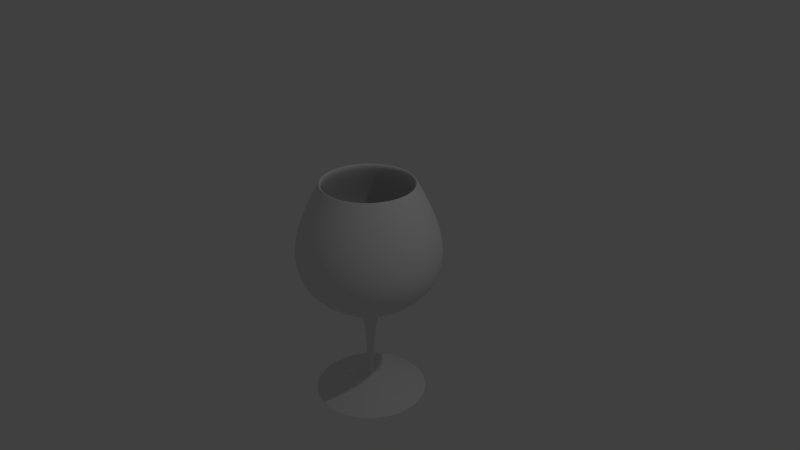 # Source: Wine-Glass-1.blend  (saved by Blender 2.79.0; exported with 4.5.12 LTS)
import bpy
from mathutils import Matrix  # noqa: F401  (used for matrix-valued properties, if any)

bpy.ops.wm.read_factory_settings(use_empty=True)
scene = bpy.context.scene
scene.name = 'Scene'

# ---- collections
col_collection_1 = bpy.data.collections.new('Collection 1'); scene.collection.children.link(col_collection_1)

# ---- materials (node trees are filled in below, after node groups)
mat_material = bpy.data.materials.new('Material')
mat_material.alpha_threshold = 0.0
mat_material.use_transparent_shadow = False
mat_material.roughness = 0.5
mat_material.line_color = (0.0, 0.0, 0.0, 1.0)

# ---- material node trees

# ---- world
world_world = bpy.data.worlds.new('World'); scene.world = world_world
world_world.color = (0.05088, 0.05088, 0.05088)
world_world.use_sun_shadow = False
world_world.sun_shadow_jitter_overblur = 0.0
world_world.cycles.sampling_method = 'MANUAL'

# ---- cameras
cam_camera = bpy.data.cameras.new('Camera')
cam_camera.clip_end = 100.0
cam_camera.lens = 35.0
cam_camera.sensor_width = 32.0
cam_camera.sensor_height = 18.0
cam_camera.ortho_scale = 7.314
cam_camera.dof.focus_distance = 0.0
cam_camera.dof.aperture_fstop = 128.0

# ---- lights
light_lamp = bpy.data.lights.new('Lamp', 'POINT')
light_lamp.transmission_factor = 0.0
light_lamp.cutoff_distance = 30.0
light_lamp.energy = 100.0
light_lamp.shadow_buffer_clip_start = 1.001
light_lamp.shadow_soft_size = 0.1
light_lamp.shadow_maximum_resolution = 0.006
light_lamp.use_absolute_resolution = True

# ---- meshes
me_cube = bpy.data.meshes.new('Cube')
me_cube.from_pydata([(1.101e-07, 0.07277, -0.8812), (3.343e-08, 0.6164, 1.0), (0.0142, 0.07137, -0.8812), (0.1203, 0.6045, 1.0), (0.02785, 0.06723, -0.8812), (0.2359, 0.5695, 1.0), (0.04043, 0.06051, -0.8812), (0.3424, 0.5125, 1.0), (0.05146, 0.05146, -0.8812), (0.4359, 0.4359, 1.0), (0.06051, 0.04043, -0.8812), (0.5125, 0.3424, 1.0), (0.06723, 0.02785, -0.8812), (0.5695, 0.2359, 1.0), (0.07137, 0.0142, -0.8812), (0.6045, 0.1203, 1.0), (0.07277, 2.697e-07, -0.8812), (0.6164, 1.609e-07, 1.0), (0.07137, -0.0142, -0.8812), (0.6045, -0.1203, 1.0), (0.06723, -0.02785, -0.8812), (0.5695, -0.2359, 1.0), (0.06051, -0.04043, -0.8812), (0.5125, -0.3424, 1.0), (0.05146, -0.05146, -0.8812), (0.4359, -0.4359, 1.0), (0.04043, -0.06051, -0.8812), (0.3424, -0.5125, 1.0), (0.02785, -0.06723, -0.8812), (0.2359, -0.5695, 1.0), (0.0142, -0.07137, -0.8812), (0.1203, -0.6045, 1.0), (8.639e-08, -0.07277, -0.8812), (-1.674e-07, -0.6164, 1.0), (-0.0142, -0.07137, -0.8812), (-0.1203, -0.6045, 1.0), (-0.02785, -0.06723, -0.8812), (-0.2359, -0.5695, 1.0), (-0.04043, -0.06051, -0.8812), (-0.3424, -0.5125, 1.0), (-0.05146, -0.05146, -0.8812), (-0.4359, -0.4359, 1.0), (-0.06051, -0.04043, -0.8812), (-0.5125, -0.3424, 1.0), (-0.06723, -0.02785, -0.8812), (-0.5695, -0.2359, 1.0), (-0.07137, -0.0142, -0.8812), (-0.6045, -0.1203, 1.0), (-0.07277, 3.345e-07, -0.8812), (-0.6164, 7.095e-07, 1.0), (-0.07137, 0.0142, -0.8812), (-0.6045, 0.1203, 1.0), (-0.06723, 0.02785, -0.8812), (-0.5695, 0.2359, 1.0), (-0.06051, 0.04043, -0.8812), (-0.5125, 0.3424, 1.0), (-0.05146, 0.05146, -0.8812), (-0.4359, 0.4359, 1.0), (-0.04043, 0.06051, -0.8812), (-0.3424, 0.5125, 1.0), (-0.02785, 0.06723, -0.8812), (-0.2359, 0.5695, 1.0), (-0.0142, 0.07137, -0.8812), (-0.1203, 0.6045, 1.0), (2.043e-08, 0.8279, -0.5), (0.0, 1.0, 0.0), (1.426e-08, 0.8799, 0.5), (0.1717, 0.863, 0.5), (0.1951, 0.9808, 0.0), (0.1615, 0.812, -0.5), (0.3367, 0.8129, 0.5), (0.3827, 0.9239, 0.0), (0.3168, 0.7649, -0.5), (0.4888, 0.7316, 0.5), (0.5556, 0.8315, 0.0), (0.46, 0.6884, -0.5), (0.6222, 0.6222, 0.5), (0.7071, 0.7071, 0.0), (0.5854, 0.5854, -0.5), (0.7316, 0.4888, 0.5), (0.8315, 0.5556, 0.0), (0.6884, 0.46, -0.5), (0.8129, 0.3367, 0.5), (0.9239, 0.3827, 0.0), (0.7649, 0.3168, -0.5), (0.863, 0.1717, 0.5), (0.9808, 0.1951, 0.0), (0.812, 0.1615, -0.5), (0.8799, 1.007e-07, 0.5), (1.0, 7.55e-08, 0.0), (0.8279, 1.115e-07, -0.5), (0.863, -0.1717, 0.5), (0.9808, -0.1951, 0.0), (0.812, -0.1615, -0.5), (0.8129, -0.3367, 0.5), (0.9239, -0.3827, 0.0), (0.7649, -0.3168, -0.5), (0.7316, -0.4888, 0.5), (0.8315, -0.5556, 0.0), (0.6884, -0.46, -0.5), (0.6222, -0.6222, 0.5), (0.7071, -0.7071, 0.0), (0.5854, -0.5854, -0.5), (0.4888, -0.7316, 0.5), (0.5556, -0.8315, 0.0), (0.46, -0.6884, -0.5), (0.3367, -0.8129, 0.5), (0.3827, -0.9239, 0.0), (0.3168, -0.7649, -0.5), (0.1717, -0.863, 0.5), (0.1951, -0.9808, 0.0), (0.1615, -0.812, -0.5), (-2.724e-07, -0.8799, 0.5), (-3.258e-07, -1.0, 0.0), (-2.493e-07, -0.8279, -0.5), (-0.1717, -0.863, 0.5), (-0.1951, -0.9808, 0.0), (-0.1615, -0.812, -0.5), (-0.3367, -0.8129, 0.5), (-0.3827, -0.9239, 0.0), (-0.3168, -0.7649, -0.5), (-0.4888, -0.7316, 0.5), (-0.5556, -0.8315, 0.0), (-0.46, -0.6884, -0.5), (-0.6222, -0.6222, 0.5), (-0.7071, -0.7071, 0.0), (-0.5854, -0.5854, -0.5), (-0.7316, -0.4888, 0.5), (-0.8315, -0.5556, 0.0), (-0.6884, -0.46, -0.5), (-0.8129, -0.3367, 0.5), (-0.9239, -0.3827, 0.0), (-0.7649, -0.3168, -0.5), (-0.863, -0.1717, 0.5), (-0.9808, -0.1951, 0.0), (-0.812, -0.1615, -0.5), (-0.8799, 8.838e-07, 0.5), (-1.0, 9.656e-07, 0.0), (-0.8279, 8.485e-07, -0.5), (-0.863, 0.1717, 0.5), (-0.9808, 0.1951, 0.0), (-0.812, 0.1615, -0.5), (-0.8129, 0.3367, 0.5), (-0.9239, 0.3827, 0.0), (-0.7649, 0.3168, -0.5), (-0.7316, 0.4888, 0.5), (-0.8315, 0.5556, 0.0), (-0.6884, 0.46, -0.5), (-0.6222, 0.6222, 0.5), (-0.7071, 0.7071, 0.0), (-0.5854, 0.5854, -0.5), (-0.4888, 0.7316, 0.5), (-0.5556, 0.8315, 0.0), (-0.46, 0.6884, -0.5), (-0.3367, 0.8129, 0.5), (-0.3827, 0.9239, 0.0), (-0.3168, 0.7649, -0.5), (-0.1717, 0.863, 0.5), (-0.1951, 0.9808, 0.0), (-0.1615, 0.812, -0.5), (-0.6792, -0.4538, 0.4659), (3.343e-08, 0.6164, 1.0), (-0.5435, -0.5435, -0.4625), (0.1203, 0.6045, 1.0), (-0.6565, -0.6565, 0.0017), (0.2359, 0.5695, 1.0), (-0.5776, -0.5776, 0.4659), (0.3424, 0.5125, 1.0), (-0.4271, -0.6391, -0.4625), (0.4359, 0.4359, 1.0), (-0.5158, -0.772, 0.0017), (0.5125, 0.3424, 1.0), (-0.4538, -0.6792, 0.4659), (0.5695, 0.2359, 1.0), (-0.2942, -0.7102, -0.4625), (0.6045, 0.1203, 1.0), (-0.3553, -0.8578, 0.0017), (0.6164, 1.609e-07, 1.0), (-0.3126, -0.7547, 0.4659), (0.6045, -0.1203, 1.0), (-0.15, -0.7539, -0.4625), (0.5695, -0.2359, 1.0), (-0.1811, -0.9106, 0.0017), (0.5125, -0.3424, 1.0), (-0.1594, -0.8012, 0.4659), (0.4359, -0.4359, 1.0), (-2.228e-07, -0.7687, -0.4625), (0.3424, -0.5125, 1.0), (-2.939e-07, -0.9284, 0.0017), (0.2359, -0.5695, 1.0), (-2.443e-07, -0.8169, 0.4659), (0.1203, -0.6045, 1.0), (0.15, -0.7539, -0.4625), (-1.674e-07, -0.6164, 1.0), (0.1811, -0.9106, 0.0017), (-0.1203, -0.6045, 1.0), (0.1594, -0.8012, 0.4659), (-0.2359, -0.5695, 1.0), (0.2942, -0.7102, -0.4625), (-0.3424, -0.5125, 1.0), (0.3553, -0.8578, 0.0017), (-0.4359, -0.4359, 1.0), (0.3126, -0.7547, 0.4659), (-0.5125, -0.3424, 1.0), (0.4271, -0.6391, -0.4625), (-0.5695, -0.2359, 1.0), (0.5158, -0.772, 0.0017), (-0.6045, -0.1203, 1.0), (0.4538, -0.6792, 0.4659), (-0.6164, 7.095e-07, 1.0), (0.5435, -0.5435, -0.4625), (-0.6045, 0.1203, 1.0), (0.6565, -0.6565, 0.0017), (-0.5695, 0.2359, 1.0), (0.5776, -0.5776, 0.4659), (-0.5125, 0.3424, 1.0), (0.6391, -0.4271, -0.4625), (-0.4359, 0.4359, 1.0), (0.772, -0.5158, 0.0017), (-0.3424, 0.5125, 1.0), (0.6792, -0.4538, 0.4659), (-0.2359, 0.5695, 1.0), (0.7102, -0.2942, -0.4625), (-0.1203, 0.6045, 1.0), (0.8578, -0.3553, 0.0017), (0.7547, -0.3126, 0.4659), (0.7539, -0.15, -0.4625), (0.9106, -0.1811, 0.0017), (0.8012, -0.1594, 0.4659), (0.7687, 1.258e-07, -0.4625), (0.9284, 9.238e-08, 0.0017), (0.8169, 1.157e-07, 0.4659), (0.7539, 0.15, -0.4625), (0.9106, 0.1811, 0.0017), (0.8012, 0.1594, 0.4659), (0.7102, 0.2942, -0.4625), (0.8578, 0.3553, 0.0017), (0.7547, 0.3126, 0.4659), (0.6391, 0.4271, -0.4625), (0.772, 0.5158, 0.0017), (0.6792, 0.4538, 0.4659), (0.5435, 0.5435, -0.4625), (0.6565, 0.6565, 0.0017), (0.5776, 0.5776, 0.4659), (0.4271, 0.6391, -0.4625), (0.5158, 0.772, 0.0017), (0.4538, 0.6792, 0.4659), (0.2942, 0.7102, -0.4625), (0.3553, 0.8578, 0.0017), (0.3126, 0.7547, 0.4659), (0.15, 0.7539, -0.4625), (0.1811, 0.9106, 0.0017), (0.1594, 0.8012, 0.4659), (2.191e-08, 0.8169, 0.4659), (8.665e-09, 0.9284, 0.0017), (2.763e-08, 0.7687, -0.4625), (-0.1116, 0.5613, 0.9301), (-0.01318, 0.06626, -0.8165), (-0.219, 0.5287, 0.9301), (-0.02585, 0.06242, -0.8165), (-0.3179, 0.4758, 0.9301), (-0.03754, 0.05618, -0.8165), (-0.4047, 0.4047, 0.9301), (-0.04777, 0.04777, -0.8165), (-0.4758, 0.3179, 0.9301), (-0.05618, 0.03754, -0.8165), (-0.5287, 0.219, 0.9301), (-0.06242, 0.02586, -0.8165), (-0.5613, 0.1116, 0.9301), (-0.06626, 0.01318, -0.8165), (-0.5723, 6.81e-07, 0.9301), (-0.06756, 3.329e-07, -0.8165), (-0.5613, -0.1116, 0.9301), (-0.06626, -0.01318, -0.8165), (-0.5287, -0.219, 0.9301), (-0.06242, -0.02585, -0.8165), (-0.4758, -0.3179, 0.9301), (-0.05618, -0.03754, -0.8165), (-0.4047, -0.4047, 0.9301), (-0.04777, -0.04777, -0.8165), (-0.3179, -0.4758, 0.9301), (-0.03754, -0.05618, -0.8165), (-0.219, -0.5287, 0.9301), (-0.02586, -0.06242, -0.8165), (-0.1116, -0.5613, 0.9301), (-0.01318, -0.06626, -0.8165), (-1.468e-07, -0.5723, 0.9301), (8.887e-08, -0.06756, -0.8165), (0.1116, -0.5613, 0.9301), (0.01318, -0.06626, -0.8165), (0.219, -0.5287, 0.9301), (0.02586, -0.06242, -0.8165), (0.3179, -0.4758, 0.9301), (0.03754, -0.05618, -0.8165), (0.4047, -0.4047, 0.9301), (0.04777, -0.04777, -0.8165), (0.4758, -0.3179, 0.9301), (0.05618, -0.03754, -0.8165), (0.5287, -0.219, 0.9301), (0.06242, -0.02585, -0.8165), (0.5613, -0.1116, 0.9301), (0.06626, -0.01318, -0.8165), (0.5723, 1.716e-07, 0.9301), (0.06756, 2.727e-07, -0.8165), (0.5613, 0.1116, 0.9301), (0.06626, 0.01318, -0.8165), (0.5287, 0.219, 0.9301), (0.06242, 0.02586, -0.8165), (0.4758, 0.3179, 0.9301), (0.05618, 0.03754, -0.8165), (0.4047, 0.4047, 0.9301), (0.04777, 0.04777, -0.8165), (0.3179, 0.4758, 0.9301), (0.03754, 0.05618, -0.8165), (0.219, 0.5287, 0.9301), (0.02586, 0.06242, -0.8165), (0.1116, 0.5613, 0.9301), (0.01318, 0.06626, -0.8165), (3.97e-08, 0.5723, 0.9301), (1.109e-07, 0.06756, -0.8165), (0.006333, 0.03184, -1.88), (3.586e-08, 0.5978, 1.0), (0.01242, 0.02999, -1.88), (0.1166, 0.5863, 1.0), (0.01804, 0.02699, -1.88), (0.2288, 0.5523, 1.0), (0.02296, 0.02296, -1.88), (0.3321, 0.497, 1.0), (0.02699, 0.01804, -1.88), (0.4227, 0.4227, 1.0), (0.02999, 0.01242, -1.88), (0.497, 0.3321, 1.0), (0.03184, 0.006334, -1.88), (0.5523, 0.2288, 1.0), (0.03246, 2.775e-07, -1.88), (0.5863, 0.1166, 1.0), (0.03184, -0.006333, -1.88), (0.5978, 1.659e-07, 1.0), (0.02999, -0.01242, -1.88), (0.5863, -0.1166, 1.0), (0.02699, -0.01804, -1.88), (0.5523, -0.2288, 1.0), (0.02296, -0.02296, -1.88), (0.497, -0.3321, 1.0), (0.01804, -0.02699, -1.88), (0.4227, -0.4227, 1.0), (0.01242, -0.02999, -1.88), (0.3321, -0.497, 1.0), (0.006333, -0.03184, -1.88), (0.2288, -0.5523, 1.0), (-7.762e-07, -0.03247, -1.88), (0.1166, -0.5863, 1.0), (-0.006335, -0.03184, -1.88), (-1.589e-07, -0.5978, 1.0), (-0.01242, -0.02999, -1.88), (-0.1166, -0.5863, 1.0), (-0.01804, -0.02699, -1.88), (-0.2288, -0.5523, 1.0), (-0.02296, -0.02296, -1.88), (-0.3321, -0.497, 1.0), (-0.027, -0.01804, -1.88), (-0.4227, -0.4227, 1.0), (-0.03, -0.01242, -1.88), (-0.497, -0.3321, 1.0), (-0.03184, -0.006333, -1.88), (-0.5523, -0.2288, 1.0), (-0.03247, 3.064e-07, -1.88), (-0.5863, -0.1166, 1.0), (-0.03184, 0.006334, -1.88), (-0.5978, 6.979e-07, 1.0), (-0.03, 0.01242, -1.88), (-0.5863, 0.1166, 1.0), (-0.027, 0.01804, -1.88), (-0.5523, 0.2288, 1.0), (-0.02296, 0.02296, -1.88), (-0.497, 0.3321, 1.0), (-0.01804, 0.02699, -1.88), (-0.4227, 0.4227, 1.0), (-0.01242, 0.02999, -1.88), (-0.3321, 0.497, 1.0), (-7.656e-07, 0.03247, -1.88), (-0.2288, 0.5523, 1.0), (-0.006334, 0.03184, -1.88), (-0.1166, 0.5863, 1.0), (-0.006334, 0.03184, -1.88), (-0.01242, 0.02999, -1.88), (-0.01804, 0.02699, -1.88), (-0.02296, 0.02296, -1.88), (-0.027, 0.01804, -1.88), (-0.03, 0.01242, -1.88), (-0.03184, 0.006334, -1.88), (-0.03247, 3.064e-07, -1.88), (-0.03184, -0.006333, -1.88), (-0.03, -0.01242, -1.88), (-0.027, -0.01804, -1.88), (-0.02296, -0.02296, -1.88), (-0.01804, -0.02699, -1.88), (-0.01242, -0.02999, -1.88), (-0.006335, -0.03184, -1.88), (-7.762e-07, -0.03247, -1.88), (0.006333, -0.03184, -1.88), (0.01242, -0.02999, -1.88), (0.01804, -0.02699, -1.88), (0.02296, -0.02296, -1.88), (0.02699, -0.01804, -1.88), (0.02999, -0.01242, -1.88), (0.03184, -0.006333, -1.88), (0.03246, 2.775e-07, -1.88), (0.03184, 0.006334, -1.88), (0.02999, 0.01242, -1.88), (0.02699, 0.01804, -1.88), (0.02296, 0.02296, -1.88), (0.01804, 0.02699, -1.88), (0.01242, 0.02999, -1.88), (0.006333, 0.03184, -1.88), (-7.656e-07, 0.03247, -1.88), (0.01275, 0.06409, -1.054), (0.02501, 0.06037, -1.054), (0.0363, 0.05433, -1.054), (0.04621, 0.04621, -1.054), (0.05433, 0.0363, -1.054), (0.06037, 0.02501, -1.054), (0.06409, 0.01275, -1.054), (0.06535, 2.711e-07, -1.054), (0.06409, -0.01275, -1.054), (0.06037, -0.02501, -1.054), (0.05433, -0.0363, -1.054), (0.04621, -0.04621, -1.054), (0.0363, -0.05433, -1.054), (0.02501, -0.06037, -1.054), (0.01275, -0.06409, -1.054), (1.036e-07, -0.06535, -1.054), (-0.01275, -0.06409, -1.054), (-0.02501, -0.06037, -1.054), (-0.0363, -0.05433, -1.054), (-0.04621, -0.04621, -1.054), (-0.05433, -0.0363, -1.054), (-0.06037, -0.02501, -1.054), (-0.06409, -0.01275, -1.054), (-0.06535, 3.292e-07, -1.054), (-0.06409, 0.01275, -1.054), (-0.06037, 0.02501, -1.054), (-0.05433, 0.0363, -1.054), (-0.04621, 0.04621, -1.054), (-0.0363, 0.05433, -1.054), (-0.02501, 0.06037, -1.054), (1.249e-07, 0.06535, -1.054), (-0.01275, 0.06409, -1.054), (-0.02329, 0.1171, -0.9622), (-0.04568, 0.1103, -0.9622), (-0.06632, 0.09926, -0.9622), (-0.08441, 0.08441, -0.9622), (-0.09926, 0.06632, -0.9622), (-0.1103, 0.04568, -0.9622), (-0.1171, 0.02329, -0.9622), (-0.1194, 3.656e-07, -0.9622), (-0.1171, -0.02329, -0.9622), (-0.1103, -0.04568, -0.9622), (-0.09926, -0.06632, -0.9622), (-0.08441, -0.08441, -0.9622), (-0.06632, -0.09926, -0.9622), (-0.04568, -0.1103, -0.9622), (-0.02329, -0.1171, -0.9622), (6.615e-08, -0.1194, -0.9622), (0.02329, -0.1171, -0.9622), (0.04568, -0.1103, -0.9622), (0.06632, -0.09926, -0.9622), (0.08441, -0.08441, -0.9622), (0.09926, -0.06632, -0.9622), (0.1103, -0.04568, -0.9622), (0.1171, -0.02329, -0.9622), (0.1194, 2.594e-07, -0.9622), (0.1171, 0.02329, -0.9622), (0.1103, 0.04568, -0.9622), (0.09926, 0.06632, -0.9622), (0.08441, 0.08441, -0.9622), (0.06632, 0.09926, -0.9622), (0.04568, 0.1103, -0.9622), (0.02329, 0.1171, -0.9622), (1.05e-07, 0.1194, -0.9622), (-0.772, -0.5158, 0.0017), (-0.6391, -0.4271, -0.4625), (-0.7547, -0.3126, 0.4659), (-0.8578, -0.3553, 0.0017), (-0.7102, -0.2942, -0.4625), (-0.8012, -0.1594, 0.4659), (-0.9106, -0.1811, 0.0017), (-0.7539, -0.15, -0.4625), (-0.8169, 8.429e-07, 0.4659), (-0.9284, 9.188e-07, 0.0017), (-0.7687, 8.101e-07, -0.4625), (-0.8012, 0.1594, 0.4659), (-0.9106, 0.1811, 0.0017), (-0.7539, 0.15, -0.4625), (-0.7547, 0.3126, 0.4659), (-0.8578, 0.3553, 0.0017), (-0.7102, 0.2942, -0.4625), (-0.6792, 0.4538, 0.4659), (-0.772, 0.5158, 0.0017), (-0.6391, 0.4271, -0.4625), (-0.5776, 0.5776, 0.4659), (-0.6565, 0.6565, 0.0017), (-0.5435, 0.5435, -0.4625), (-0.4538, 0.6792, 0.4659), (-0.5158, 0.772, 0.0017), (-0.4271, 0.6391, -0.4625), (-0.3126, 0.7547, 0.4659), (-0.3553, 0.8578, 0.0017), (-0.2942, 0.7102, -0.4625), (-0.1594, 0.8012, 0.4659), (-0.1811, 0.9106, 0.0017), (-0.15, 0.7539, -0.4625), (-9.349e-07, 0.5309, -1.972), (0.1036, 0.5207, -1.972), (0.2032, 0.4905, -1.972), (0.295, 0.4414, -1.972), (0.3754, 0.3754, -1.972), (0.4414, 0.295, -1.972), (0.4905, 0.2032, -1.972), (0.5207, 0.1036, -1.972), (0.5309, 1.606e-07, -1.972), (0.5207, -0.1036, -1.972), (0.4905, -0.2032, -1.972), (0.4414, -0.295, -1.972), (0.3754, -0.3754, -1.972), (0.295, -0.4414, -1.972), (0.2032, -0.4905, -1.972), (0.1036, -0.5207, -1.972), (-1.108e-06, -0.5309, -1.972), (-0.1036, -0.5207, -1.972), (-0.2032, -0.4905, -1.972), (-0.295, -0.4414, -1.972), (-0.3754, -0.3754, -1.972), (-0.4414, -0.295, -1.972), (-0.4905, -0.2032, -1.972), (-0.5207, -0.1036, -1.972), (-0.5309, 6.332e-07, -1.972), (-0.5207, 0.1036, -1.972), (-0.4905, 0.2032, -1.972), (-0.4414, 0.295, -1.972), (-0.3754, 0.3754, -1.972), (-0.295, 0.4414, -1.972), (-0.2032, 0.4905, -1.972), (-0.1036, 0.5207, -1.972), (-9.534e-07, 0.6471, -2.02), (0.1262, 0.6347, -2.02), (0.2476, 0.5978, -2.02), (0.3595, 0.538, -2.02), (0.4576, 0.4576, -2.02), (0.538, 0.3595, -2.02), (0.5978, 0.2476, -2.02), (0.6346, 0.1262, -2.02), (0.6471, 1.338e-07, -2.02), (0.6346, -0.1262, -2.02), (0.5978, -0.2476, -2.02), (0.538, -0.3595, -2.02), (0.4576, -0.4576, -2.02), (0.3595, -0.538, -2.02), (0.2476, -0.5978, -2.02), (0.1262, -0.6346, -2.02), (-1.164e-06, -0.6471, -2.02), (-0.1262, -0.6346, -2.02), (-0.2476, -0.5978, -2.02), (-0.3595, -0.538, -2.02), (-0.4576, -0.4576, -2.02), (-0.538, -0.3595, -2.02), (-0.5978, -0.2476, -2.02), (-0.6347, -0.1262, -2.02), (-0.6471, 7.098e-07, -2.02), (-0.6347, 0.1262, -2.02), (-0.5978, 0.2476, -2.02), (-0.538, 0.3595, -2.02), (-0.4576, 0.4576, -2.02), (-0.3595, 0.538, -2.02), (-0.2476, 0.5978, -2.02), (-0.1262, 0.6347, -2.02), (-9.659e-07, 0.7892, -2.063), (0.154, 0.774, -2.063), (0.302, 0.7291, -2.063), (0.4384, 0.6562, -2.063), (0.558, 0.558, -2.063), (0.6562, 0.4384, -2.063), (0.7291, 0.302, -2.063), (0.774, 0.154, -2.063), (0.7892, 1.014e-07, -2.063), (0.774, -0.154, -2.063), (0.7291, -0.302, -2.063), (0.6562, -0.4384, -2.063), (0.558, -0.558, -2.063), (0.4384, -0.6562, -2.063), (0.302, -0.7291, -2.063), (0.154, -0.774, -2.063), (-1.223e-06, -0.7892, -2.063), (-0.154, -0.774, -2.063), (-0.302, -0.7291, -2.063), (-0.4384, -0.6562, -2.063), (-0.558, -0.558, -2.063), (-0.6562, -0.4384, -2.063), (-0.7291, -0.302, -2.063), (-0.774, -0.154, -2.063), (-0.7892, 8.039e-07, -2.063), (-0.774, 0.154, -2.063), (-0.7291, 0.302, -2.063), (-0.6562, 0.4384, -2.063), (-0.558, 0.558, -2.063), (-0.4384, 0.6562, -2.063), (-0.302, 0.7291, -2.063), (-0.154, 0.774, -2.063), (-0.8548, 0.1069, -1.477), (0.5774, -0.3858, -2.035), (0.6168, -0.4121, -2.049), (0.5245, -0.5245, -2.049), (0.491, -0.491, -2.035), (-0.6811, 0.1355, -2.035), (-0.7276, 0.1447, -2.049), (-0.6853, 0.2839, -2.049), (-0.6416, 0.2658, -2.035), (0.4121, -0.6168, -2.049), (0.3858, -0.5774, -2.035), (-0.6168, 0.4121, -2.049), (-0.5774, 0.3858, -2.035), (0.2839, -0.6853, -2.049), (0.2658, -0.6416, -2.035), (-9.576e-07, 0.6944, -2.035), (-9.617e-07, 0.7418, -2.049), (0.1447, 0.7276, -2.049), (0.1355, 0.6811, -2.035), (-0.5245, 0.5245, -2.049), (-0.491, 0.491, -2.035), (0.1447, -0.7276, -2.049), (0.1355, -0.6811, -2.035), (0.2839, 0.6853, -2.049), (0.2658, 0.6416, -2.035), (-0.4121, 0.6168, -2.049), (-0.3858, 0.5774, -2.035), (-1.203e-06, -0.7418, -2.049), (-1.184e-06, -0.6944, -2.035), (0.4121, 0.6168, -2.049), (0.3858, 0.5774, -2.035), (-0.2839, 0.6853, -2.049), (-0.2658, 0.6416, -2.035), (-0.1447, -0.7276, -2.049), (-0.1355, -0.6811, -2.035), (0.5245, 0.5245, -2.049), (0.491, 0.491, -2.035), (-0.1447, 0.7276, -2.049), (-0.1355, 0.6811, -2.035), (-0.2839, -0.6853, -2.049), (-0.2658, -0.6416, -2.035), (0.6168, 0.4121, -2.049), (0.5774, 0.3858, -2.035), (-0.4121, -0.6168, -2.049), (-0.3858, -0.5774, -2.035), (0.6853, 0.2839, -2.049), (0.6416, 0.2658, -2.035), (-0.5245, -0.5245, -2.049), (-0.491, -0.491, -2.035), (0.7276, 0.1447, -2.049), (0.6811, 0.1355, -2.035), (-0.6168, -0.4121, -2.049), (-0.5774, -0.3858, -2.035), (0.7418, 1.122e-07, -2.049), (0.6944, 1.23e-07, -2.035), (-0.6853, -0.2839, -2.049), (-0.6416, -0.2658, -2.035), (0.7276, -0.1447, -2.049), (0.6811, -0.1355, -2.035), (-0.7276, -0.1447, -2.049), (-0.6811, -0.1355, -2.035), (0.6853, -0.2839, -2.049), (0.6416, -0.2658, -2.035), (-0.7418, 7.725e-07, -2.049), (-0.6944, 7.411e-07, -2.035), (0.5696, 1.517e-07, -1.988), (0.6084, 1.427e-07, -2.004), (0.5967, -0.1187, -2.004), (0.5587, -0.1111, -1.988), (-0.5263, -0.218, -1.988), (-0.5621, -0.2328, -2.004), (-0.5967, -0.1187, -2.004), (-0.5587, -0.1111, -1.988), (0.5621, -0.2328, -2.004), (0.5263, -0.218, -1.988), (-0.6084, 6.842e-07, -2.004), (-0.5696, 6.587e-07, -1.988), (0.5058, -0.338, -2.004), (0.4736, -0.3165, -1.988), (-0.5967, 0.1187, -2.004), (-0.5587, 0.1111, -1.988), (0.4302, -0.4302, -2.004), (0.4028, -0.4028, -1.988), (-0.5621, 0.2328, -2.004), (-0.5263, 0.218, -1.988), (0.338, -0.5058, -2.004), (0.3165, -0.4736, -1.988), (-0.5058, 0.338, -2.004), (-0.4736, 0.3165, -1.988), (0.2328, -0.5621, -2.004), (0.218, -0.5263, -1.988), (-9.41e-07, 0.5696, -1.988), (-9.472e-07, 0.6084, -2.004), (0.1187, 0.5967, -2.004), (0.1111, 0.5587, -1.988), (-0.4302, 0.4302, -2.004), (-0.4028, 0.4028, -1.988), (0.1187, -0.5967, -2.004), (0.1111, -0.5587, -1.988), (0.2328, 0.5621, -2.004), (0.218, 0.5263, -1.988), (-0.338, 0.5058, -2.004), (-0.3165, 0.4736, -1.988), (-1.145e-06, -0.6084, -2.004), (-1.127e-06, -0.5696, -1.988), (0.338, 0.5058, -2.004), (0.3165, 0.4736, -1.988), (-0.2328, 0.5621, -2.004), (-0.218, 0.5263, -1.988), (-0.1187, -0.5967, -2.004), (-0.1111, -0.5587, -1.988), (0.4302, 0.4302, -2.004), (0.4028, 0.4028, -1.988), (-0.1187, 0.5967, -2.004), (-0.1111, 0.5587, -1.988), (-0.2328, -0.5621, -2.004), (-0.218, -0.5263, -1.988), (0.5058, 0.338, -2.004), (0.4736, 0.3165, -1.988), (-0.338, -0.5058, -2.004), (-0.3165, -0.4736, -1.988), (0.5621, 0.2328, -2.004), (0.5263, 0.218, -1.988), (-0.4302, -0.4302, -2.004), (-0.4028, -0.4028, -1.988), (0.5967, 0.1187, -2.004), (0.5587, 0.1111, -1.988), (-0.5058, -0.338, -2.004), (-0.4736, -0.3165, -1.988), (-0.1111, -0.1111, -1.903), (-0.1992, -0.1992, -1.926), (-0.2873, -0.2873, -1.949), (-0.3378, -0.2257, -1.949), (-0.2342, -0.1565, -1.926), (-0.1306, -0.08727, -1.903), (0.08727, 0.1306, -1.903), (0.1565, 0.2342, -1.926), (0.2257, 0.3378, -1.949), (0.2873, 0.2873, -1.949), (0.1992, 0.1992, -1.926), (0.1111, 0.1111, -1.903), (-0.3754, -0.1555, -1.949), (-0.2603, -0.1078, -1.926), (-0.1451, -0.06011, -1.903), (0.1111, -0.1111, -1.903), (0.1992, -0.1992, -1.926), (0.2873, -0.2873, -1.949), (0.2257, -0.3378, -1.949), (0.1565, -0.2342, -1.926), (0.08727, -0.1306, -1.903), (-0.06011, 0.1451, -1.903), (-0.1078, 0.2603, -1.926), (-0.1555, 0.3754, -1.949), (-0.07927, 0.3985, -1.949), (-0.05496, 0.2763, -1.926), (-0.03065, 0.1541, -1.903), (0.1555, -0.3754, -1.949), (0.1078, -0.2603, -1.926), (0.06011, -0.1451, -1.903), (-8.926e-07, 0.4063, -1.949), (-8.502e-07, 0.2817, -1.926), (-8.079e-07, 0.1571, -1.903), (0.3378, 0.2257, -1.949), (0.2342, 0.1565, -1.926), (0.1306, 0.08727, -1.903), (-0.3985, -0.07927, -1.949), (-0.2763, -0.05496, -1.926), (-0.1541, -0.03064, -1.903), (0.3754, 0.1555, -1.949), (0.2603, 0.1078, -1.926), (0.1451, 0.06011, -1.903), (-0.4063, 5.515e-07, -1.949), (-0.2817, 4.698e-07, -1.926), (-0.1571, 3.881e-07, -1.903), (0.07927, -0.3985, -1.949), (0.05495, -0.2763, -1.926), (0.03064, -0.1541, -1.903), (-1.025e-06, -0.4063, -1.949), (-9.42e-07, -0.2817, -1.926), (-8.591e-07, -0.1571, -1.903), (0.3985, 0.07927, -1.949), (0.2763, 0.05496, -1.926), (0.1541, 0.03065, -1.903), (-0.3985, 0.07927, -1.949), (-0.2763, 0.05496, -1.926), (-0.1541, 0.03065, -1.903), (0.4063, 1.898e-07, -1.949), (0.2817, 2.19e-07, -1.926), (0.1571, 2.483e-07, -1.903), (-0.3754, 0.1555, -1.949), (-0.2603, 0.1078, -1.926), (-0.1451, 0.06011, -1.903), (-0.07927, -0.3985, -1.949), (-0.05496, -0.2763, -1.926), (-0.03065, -0.1541, -1.903), (-0.1555, -0.3754, -1.949), (-0.1078, -0.2603, -1.926), (-0.06011, -0.1451, -1.903), (0.3985, -0.07927, -1.949), (0.2763, -0.05496, -1.926), (0.1541, -0.03064, -1.903), (-0.3378, 0.2257, -1.949), (-0.2342, 0.1565, -1.926), (-0.1306, 0.08727, -1.903), (0.3754, -0.1555, -1.949), (0.2603, -0.1078, -1.926), (0.1451, -0.06011, -1.903), (-0.2873, 0.2873, -1.949), (-0.1992, 0.1992, -1.926), (-0.1111, 0.1111, -1.903), (0.07927, 0.3985, -1.949), (0.05495, 0.2763, -1.926), (0.03064, 0.1541, -1.903), (-0.2257, -0.3378, -1.949), (-0.1565, -0.2342, -1.926), (-0.08727, -0.1306, -1.903), (0.3378, -0.2257, -1.949), (0.2342, -0.1565, -1.926), (0.1306, -0.08727, -1.903), (-0.2257, 0.3378, -1.949), (-0.1565, 0.2342, -1.926), (-0.08727, 0.1306, -1.903), (0.1555, 0.3754, -1.949), (0.1078, 0.2603, -1.926), (0.06011, 0.1451, -1.903), (-0.3314, -0.3314, -1.96), (0.2603, 0.3896, -1.96), (0.3314, -0.3314, -1.96), (-0.1793, 0.4329, -1.96), (-0.3896, -0.2603, -1.96), (0.3314, 0.3314, -1.96), (-0.4329, -0.1793, -1.96), (0.2603, -0.3896, -1.96), (-0.09142, 0.4596, -1.96), (0.1793, -0.4329, -1.96), (-9.137e-07, 0.4686, -1.96), (0.3896, 0.2603, -1.96), (-0.4596, -0.09142, -1.96), (0.4329, 0.1793, -1.96), (-0.4686, 5.923e-07, -1.96), (0.09142, -0.4596, -1.96), (-1.066e-06, -0.4686, -1.96), (0.4596, 0.09142, -1.96), (-0.4596, 0.09142, -1.96), (0.4686, 1.752e-07, -1.96), (-0.4329, 0.1793, -1.96), (-0.09142, -0.4596, -1.96), (-0.1793, -0.4329, -1.96), (0.4596, -0.09142, -1.96), (-0.3896, 0.2603, -1.96), (0.4329, -0.1793, -1.96), (-0.3314, 0.3314, -1.96), (0.09142, 0.4596, -1.96), (-0.2603, -0.3896, -1.96), (0.3896, -0.2603, -1.96), (-0.2603, 0.3896, -1.96), (0.1793, 0.4329, -1.96), (-0.2432, -0.2432, -1.937), (-0.286, -0.1911, -1.937), (0.1911, 0.286, -1.937), (0.2432, 0.2432, -1.937), (-0.3178, -0.1316, -1.937), (0.2432, -0.2432, -1.937), (0.1911, -0.286, -1.937), (-0.1316, 0.3178, -1.937), (-0.06711, 0.3374, -1.937), (0.1316, -0.3178, -1.937), (-8.714e-07, 0.344, -1.937), (0.286, 0.1911, -1.937), (-0.3374, -0.06711, -1.937), (0.3178, 0.1316, -1.937), (-0.344, 5.106e-07, -1.937), (0.06711, -0.3374, -1.937), (-9.835e-07, -0.344, -1.937), (0.3374, 0.06711, -1.937), (-0.3374, 0.06711, -1.937), (0.344, 2.044e-07, -1.937), (-0.3178, 0.1316, -1.937), (-0.06711, -0.3374, -1.937), (-0.1316, -0.3178, -1.937), (0.3374, -0.06711, -1.937), (-0.286, 0.1911, -1.937), (0.3178, -0.1316, -1.937), (-0.2432, 0.2432, -1.937), (0.06711, 0.3374, -1.937), (-0.1911, -0.286, -1.937), (0.286, -0.1911, -1.937), (-0.1911, 0.286, -1.937), (0.1316, 0.3178, -1.937)], [], [(66, 67, 3, 1), (67, 70, 5, 3), (70, 73, 7, 5), (73, 76, 9, 7), (76, 79, 11, 9), (79, 82, 13, 11), (82, 85, 15, 13), (85, 88, 17, 15), (88, 91, 19, 17), (91, 94, 21, 19), (94, 97, 23, 21), (97, 100, 25, 23), (100, 103, 27, 25), (103, 106, 29, 27), (106, 109, 31, 29), (109, 112, 33, 31), (112, 115, 35, 33), (115, 118, 37, 35), (118, 121, 39, 37), (121, 124, 41, 39), (124, 127, 43, 41), (127, 130, 45, 43), (130, 133, 47, 45), (133, 136, 49, 47), (136, 139, 51, 49), (139, 142, 53, 51), (142, 145, 55, 53), (145, 148, 57, 55), (148, 151, 59, 57), (151, 154, 61, 59), (299, 222, 216, 297), (154, 157, 63, 61), (157, 66, 1, 63), (16, 14, 472, 471), (62, 0, 64, 159), (159, 64, 65, 158), (158, 65, 66, 157), (60, 62, 159, 156), (156, 159, 158, 155), (155, 158, 157, 154), (58, 60, 156, 153), (153, 156, 155, 152), (152, 155, 154, 151), (56, 58, 153, 150), (150, 153, 152, 149), (149, 152, 151, 148), (54, 56, 150, 147), (147, 150, 149, 146), (146, 149, 148, 145), (52, 54, 147, 144), (144, 147, 146, 143), (143, 146, 145, 142), (50, 52, 144, 141), (141, 144, 143, 140), (140, 143, 142, 139), (48, 50, 141, 138), (138, 141, 140, 137), (137, 140, 139, 136), (46, 48, 138, 135), (135, 138, 137, 134), (134, 137, 136, 133), (44, 46, 135, 132), (132, 135, 134, 131), (131, 134, 133, 130), (42, 44, 132, 129), (129, 132, 131, 128), (128, 131, 130, 127), (40, 42, 129, 126), (126, 129, 128, 125), (125, 128, 127, 124), (38, 40, 126, 123), (123, 126, 125, 122), (122, 125, 124, 121), (36, 38, 123, 120), (120, 123, 122, 119), (119, 122, 121, 118), (34, 36, 120, 117), (117, 120, 119, 116), (116, 119, 118, 115), (32, 34, 117, 114), (114, 117, 116, 113), (113, 116, 115, 112), (30, 32, 114, 111), (111, 114, 113, 110), (110, 113, 112, 109), (28, 30, 111, 108), (108, 111, 110, 107), (107, 110, 109, 106), (26, 28, 108, 105), (105, 108, 107, 104), (104, 107, 106, 103), (24, 26, 105, 102), (102, 105, 104, 101), (101, 104, 103, 100), (22, 24, 102, 99), (99, 102, 101, 98), (98, 101, 100, 97), (20, 22, 99, 96), (96, 99, 98, 95), (95, 98, 97, 94), (18, 20, 96, 93), (93, 96, 95, 92), (92, 95, 94, 91), (16, 18, 93, 90), (90, 93, 92, 89), (89, 92, 91, 88), (14, 16, 90, 87), (87, 90, 89, 86), (86, 89, 88, 85), (12, 14, 87, 84), (84, 87, 86, 83), (83, 86, 85, 82), (10, 12, 84, 81), (81, 84, 83, 80), (80, 83, 82, 79), (8, 10, 81, 78), (78, 81, 80, 77), (77, 80, 79, 76), (6, 8, 78, 75), (75, 78, 77, 74), (74, 77, 76, 73), (4, 6, 75, 72), (72, 75, 74, 71), (71, 74, 73, 70), (2, 4, 72, 69), (69, 72, 71, 68), (68, 71, 70, 67), (0, 2, 69, 64), (64, 69, 68, 65), (65, 68, 67, 66), (218, 220, 214, 212), (216, 218, 212, 210), (297, 216, 210, 295), (212, 214, 208, 206), (210, 212, 206, 204), (295, 210, 204, 293), (206, 208, 202, 200), (204, 206, 200, 198), (293, 204, 198, 291), (200, 202, 196, 194), (198, 200, 194, 192), (291, 198, 192, 289), (194, 196, 190, 188), (192, 194, 188, 186), (289, 192, 186, 287), (188, 190, 184, 182), (186, 188, 182, 180), (287, 186, 180, 285), (182, 184, 178, 176), (180, 182, 176, 174), (285, 180, 174, 283), (176, 178, 172, 170), (174, 176, 170, 168), (283, 174, 168, 281), (170, 172, 166, 164), (168, 170, 164, 162), (281, 168, 162, 279), (164, 166, 160, 480), (162, 164, 480, 481), (279, 162, 481, 277), (480, 160, 482, 483), (481, 480, 483, 484), (277, 481, 484, 275), (483, 482, 485, 486), (484, 483, 486, 487), (275, 484, 487, 273), (486, 485, 488, 489), (487, 486, 489, 490), (273, 487, 490, 271), (489, 488, 491, 492), (490, 489, 492, 493), (271, 490, 493, 269), (492, 491, 494, 495), (493, 492, 495, 496), (269, 493, 496, 267), (495, 494, 497, 498), (496, 495, 498, 499), (267, 496, 499, 265), (498, 497, 500, 501), (499, 498, 501, 502), (265, 499, 502, 263), (501, 500, 503, 504), (502, 501, 504, 505), (263, 502, 505, 261), (504, 503, 506, 507), (505, 504, 507, 508), (261, 505, 508, 259), (507, 506, 509, 510), (508, 507, 510, 511), (259, 508, 511, 257), (510, 509, 253, 254), (511, 510, 254, 255), (257, 511, 255, 319), (319, 317, 315, 313, 311, 309, 307, 305, 303, 301, 299, 297, 295, 293, 291, 289, 287, 285, 283, 281, 279, 277, 275, 273, 271, 269, 267, 265, 263, 261, 259, 257), (509, 256, 318, 253), (506, 258, 256, 509), (503, 260, 258, 506), (500, 262, 260, 503), (497, 264, 262, 500), (494, 266, 264, 497), (491, 268, 266, 494), (488, 270, 268, 491), (485, 272, 270, 488), (482, 274, 272, 485), (160, 276, 274, 482), (166, 278, 276, 160), (172, 280, 278, 166), (178, 282, 280, 172), (184, 284, 282, 178), (190, 286, 284, 184), (196, 288, 286, 190), (202, 290, 288, 196), (208, 292, 290, 202), (214, 294, 292, 208), (220, 296, 294, 214), (225, 298, 296, 220), (228, 300, 298, 225), (231, 302, 300, 228), (234, 304, 302, 231), (237, 306, 304, 234), (240, 308, 306, 237), (243, 310, 308, 240), (246, 312, 310, 243), (249, 314, 312, 246), (252, 316, 314, 249), (253, 318, 316, 252), (223, 161, 321, 383), (161, 163, 323, 321), (205, 207, 367, 365), (187, 189, 349, 347), (169, 171, 331, 329), (213, 215, 375, 373), (195, 197, 357, 355), (177, 179, 339, 337), (221, 223, 383, 381), (203, 205, 365, 363), (185, 187, 347, 345), (167, 169, 329, 327), (211, 213, 373, 371), (193, 195, 355, 353), (175, 177, 337, 335), (219, 221, 381, 379), (201, 203, 363, 361), (183, 185, 345, 343), (165, 167, 327, 325), (209, 211, 371, 369), (191, 193, 353, 351), (173, 175, 335, 333), (217, 219, 379, 377), (199, 201, 361, 359), (181, 183, 343, 341), (163, 165, 325, 323), (207, 209, 369, 367), (189, 191, 351, 349), (171, 173, 333, 331), (215, 217, 377, 375), (197, 199, 359, 357), (179, 181, 341, 339), (23, 25, 185, 183), (41, 43, 203, 201), (59, 61, 221, 219), (15, 17, 177, 175), (33, 35, 195, 193), (51, 53, 213, 211), (7, 9, 169, 167), (25, 27, 187, 185), (43, 45, 205, 203), (61, 63, 223, 221), (17, 19, 179, 177), (35, 37, 197, 195), (53, 55, 215, 213), (9, 11, 171, 169), (27, 29, 189, 187), (45, 47, 207, 205), (1, 3, 163, 161), (63, 1, 161, 223), (19, 21, 181, 179), (37, 39, 199, 197), (55, 57, 217, 215), (11, 13, 173, 171), (29, 31, 191, 189), (47, 49, 209, 207), (3, 5, 165, 163), (21, 23, 183, 181), (39, 41, 201, 199), (57, 59, 219, 217), (13, 15, 175, 173), (31, 33, 193, 191), (49, 51, 211, 209), (5, 7, 167, 165), (837, 833, 532, 533), (433, 432, 398, 397), (447, 445, 385, 384), (419, 418, 412, 411), (432, 431, 399, 398), (445, 444, 386, 385), (418, 417, 413, 412), (431, 430, 400, 399), (444, 443, 387, 386), (417, 416, 414, 413), (430, 429, 401, 400), (443, 442, 388, 387), (416, 446, 415, 414), (429, 428, 402, 401), (442, 441, 389, 388), (428, 427, 403, 402), (441, 440, 390, 389), (427, 426, 404, 403), (440, 439, 391, 390), (426, 425, 405, 404), (439, 438, 392, 391), (425, 424, 406, 405), (438, 437, 393, 392), (424, 423, 407, 406), (437, 436, 394, 393), (423, 422, 408, 407), (436, 435, 395, 394), (422, 421, 409, 408), (435, 434, 396, 395), (421, 420, 410, 409), (434, 433, 397, 396), (446, 447, 384, 415), (384, 385, 378, 382), (467, 468, 426, 427), (453, 454, 440, 441), (466, 467, 427, 428), (452, 453, 441, 442), (465, 466, 428, 429), (478, 479, 446, 416), (451, 452, 442, 443), (464, 465, 429, 430), (477, 478, 416, 417), (450, 451, 443, 444), (463, 464, 430, 431), (476, 477, 417, 418), (449, 450, 444, 445), (462, 463, 431, 432), (475, 476, 418, 419), (448, 449, 445, 447), (461, 462, 432, 433), (474, 475, 419, 420), (479, 448, 447, 446), (460, 461, 433, 434), (473, 474, 420, 421), (459, 460, 434, 435), (472, 473, 421, 422), (458, 459, 435, 436), (471, 472, 422, 423), (457, 458, 436, 437), (470, 471, 423, 424), (456, 457, 437, 438), (469, 470, 424, 425), (455, 456, 438, 439), (468, 469, 425, 426), (420, 419, 411, 410), (60, 58, 450, 449), (42, 40, 459, 458), (24, 22, 468, 467), (6, 4, 477, 476), (50, 48, 455, 454), (32, 30, 464, 463), (14, 12, 473, 472), (58, 56, 451, 450), (40, 38, 460, 459), (22, 20, 469, 468), (4, 2, 478, 477), (48, 46, 456, 455), (30, 28, 465, 464), (12, 10, 474, 473), (56, 54, 452, 451), (38, 36, 461, 460), (20, 18, 470, 469), (0, 62, 448, 479), (2, 0, 479, 478), (46, 44, 457, 456), (28, 26, 466, 465), (10, 8, 475, 474), (54, 52, 453, 452), (36, 34, 462, 461), (18, 16, 471, 470), (62, 60, 449, 448), (44, 42, 458, 457), (26, 24, 467, 466), (8, 6, 476, 475), (52, 50, 454, 453), (34, 32, 463, 462), (454, 455, 439, 440), (375, 377, 262, 264), (357, 359, 280, 282), (339, 341, 298, 300), (383, 321, 318, 256), (321, 323, 316, 318), (365, 367, 272, 274), (347, 349, 290, 292), (329, 331, 308, 310), (373, 375, 264, 266), (355, 357, 282, 284), (337, 339, 300, 302), (381, 383, 256, 258), (363, 365, 274, 276), (345, 347, 292, 294), (327, 329, 310, 312), (371, 373, 266, 268), (353, 355, 284, 286), (335, 337, 302, 304), (379, 381, 258, 260), (361, 363, 276, 278), (343, 345, 294, 296), (325, 327, 312, 314), (369, 371, 268, 270), (351, 353, 286, 288), (333, 335, 304, 306), (377, 379, 260, 262), (359, 361, 278, 280), (341, 343, 296, 298), (323, 325, 314, 316), (367, 369, 270, 272), (349, 351, 288, 290), (331, 333, 306, 308), (222, 224, 218, 216), (224, 225, 220, 218), (301, 226, 222, 299), (226, 227, 224, 222), (227, 228, 225, 224), (303, 229, 226, 301), (229, 230, 227, 226), (230, 231, 228, 227), (305, 232, 229, 303), (232, 233, 230, 229), (233, 234, 231, 230), (307, 235, 232, 305), (235, 236, 233, 232), (236, 237, 234, 233), (309, 238, 235, 307), (238, 239, 236, 235), (239, 240, 237, 236), (311, 241, 238, 309), (241, 242, 239, 238), (242, 243, 240, 239), (313, 244, 241, 311), (244, 245, 242, 241), (245, 246, 243, 242), (315, 247, 244, 313), (247, 248, 245, 244), (248, 249, 246, 245), (317, 250, 247, 315), (250, 251, 248, 247), (251, 252, 249, 248), (319, 255, 250, 317), (255, 254, 251, 250), (254, 253, 252, 251), (411, 412, 324, 326), (398, 399, 350, 352), (385, 386, 376, 378), (412, 413, 322, 324), (399, 400, 348, 350), (386, 387, 374, 376), (413, 414, 320, 322), (400, 401, 346, 348), (387, 388, 372, 374), (414, 415, 380, 320), (401, 402, 344, 346), (388, 389, 370, 372), (402, 403, 342, 344), (389, 390, 368, 370), (403, 404, 340, 342), (390, 391, 366, 368), (404, 405, 338, 340), (391, 392, 364, 366), (405, 406, 336, 338), (392, 393, 362, 364), (406, 407, 334, 336), (393, 394, 360, 362), (407, 408, 332, 334), (394, 395, 358, 360), (408, 409, 330, 332), (395, 396, 356, 358), (409, 410, 328, 330), (396, 397, 354, 356), (415, 384, 382, 380), (410, 411, 326, 328), (397, 398, 352, 354), (675, 674, 552, 553), (838, 834, 515, 516), (839, 837, 533, 534), (840, 835, 524, 525), (841, 836, 542, 543), (842, 840, 525, 526), (843, 841, 543, 512), (844, 838, 516, 517), (845, 839, 534, 535), (846, 844, 517, 518), (847, 845, 535, 536), (848, 842, 526, 527), (849, 848, 527, 528), (850, 846, 518, 519), (851, 847, 536, 537), (852, 850, 519, 520), (853, 851, 537, 538), (854, 849, 528, 529), (855, 854, 529, 530), (856, 852, 520, 521), (857, 853, 538, 539), (858, 856, 521, 522), (859, 857, 539, 540), (860, 843, 512, 513), (861, 855, 530, 531), (833, 861, 531, 532), (862, 858, 522, 523), (863, 859, 540, 541), (864, 860, 513, 514), (835, 862, 523, 524), (836, 863, 541, 542), (834, 864, 514, 515), (611, 610, 587, 588), (679, 678, 566, 567), (681, 675, 553, 554), (683, 679, 567, 568), (685, 681, 554, 555), (687, 683, 568, 569), (689, 685, 555, 556), (691, 687, 569, 570), (693, 689, 556, 557), (695, 691, 570, 571), (697, 693, 557, 558), (701, 700, 544, 545), (703, 695, 571, 572), (705, 697, 558, 559), (707, 701, 545, 546), (709, 703, 572, 573), (711, 705, 559, 560), (713, 707, 546, 547), (715, 709, 573, 574), (717, 711, 560, 561), (719, 713, 547, 548), (721, 715, 574, 575), (723, 717, 561, 562), (725, 719, 548, 549), (700, 721, 575, 544), (727, 723, 562, 563), (729, 725, 549, 550), (731, 727, 563, 564), (733, 729, 550, 551), (735, 731, 564, 565), (674, 733, 551, 552), (678, 735, 565, 566), (576, 607, 606, 605, 604, 603, 602, 601, 600, 599, 598, 597, 596, 595, 594, 593, 592, 591, 590, 589, 588, 587, 586, 585, 584, 583, 582, 581, 580, 579, 578, 577), (615, 614, 601, 602), (617, 611, 588, 589), (619, 615, 602, 603), (621, 617, 589, 590), (625, 624, 576, 577), (627, 619, 603, 604), (629, 621, 590, 591), (631, 625, 577, 578), (633, 627, 604, 605), (635, 629, 591, 592), (637, 631, 578, 579), (639, 633, 605, 606), (641, 635, 592, 593), (643, 637, 579, 580), (645, 639, 606, 607), (647, 641, 593, 594), (649, 643, 580, 581), (624, 645, 607, 576), (651, 647, 594, 595), (653, 649, 581, 582), (655, 651, 595, 596), (657, 653, 582, 583), (659, 655, 596, 597), (661, 657, 583, 584), (663, 659, 597, 598), (665, 661, 584, 585), (667, 663, 598, 599), (669, 665, 585, 586), (671, 667, 599, 600), (610, 669, 586, 587), (614, 671, 600, 601), (569, 568, 672, 613), (613, 672, 671, 614), (555, 554, 670, 609), (609, 670, 669, 610), (568, 567, 668, 672), (672, 668, 667, 671), (554, 553, 666, 670), (670, 666, 665, 669), (567, 566, 664, 668), (668, 664, 663, 667), (553, 552, 662, 666), (666, 662, 661, 665), (566, 565, 660, 664), (664, 660, 659, 663), (552, 551, 658, 662), (662, 658, 657, 661), (565, 564, 656, 660), (660, 656, 655, 659), (551, 550, 654, 658), (658, 654, 653, 657), (564, 563, 652, 656), (656, 652, 651, 655), (550, 549, 650, 654), (654, 650, 649, 653), (563, 562, 648, 652), (652, 648, 647, 651), (544, 575, 646, 623), (623, 646, 645, 624), (549, 548, 644, 650), (650, 644, 643, 649), (562, 561, 642, 648), (648, 642, 641, 647), (575, 574, 640, 646), (646, 640, 639, 645), (548, 547, 638, 644), (644, 638, 637, 643), (561, 560, 636, 642), (642, 636, 635, 641), (574, 573, 634, 640), (640, 634, 633, 639), (547, 546, 632, 638), (638, 632, 631, 637), (560, 559, 630, 636), (636, 630, 629, 635), (573, 572, 628, 634), (634, 628, 627, 633), (546, 545, 626, 632), (632, 626, 625, 631), (559, 558, 622, 630), (630, 622, 621, 629), (572, 571, 620, 628), (628, 620, 619, 627), (545, 544, 623, 626), (626, 623, 624, 625), (558, 557, 618, 622), (622, 618, 617, 621), (571, 570, 616, 620), (620, 616, 615, 619), (557, 556, 612, 618), (618, 612, 611, 617), (570, 569, 613, 616), (616, 613, 614, 615), (556, 555, 609, 612), (612, 609, 610, 611), (534, 533, 736, 677), (677, 736, 735, 678), (520, 519, 734, 673), (673, 734, 733, 674), (533, 532, 732, 736), (736, 732, 731, 735), (519, 518, 730, 734), (734, 730, 729, 733), (532, 531, 728, 732), (732, 728, 727, 731), (518, 517, 726, 730), (730, 726, 725, 729), (531, 530, 724, 728), (728, 724, 723, 727), (512, 543, 722, 699), (699, 722, 721, 700), (517, 516, 720, 726), (726, 720, 719, 725), (530, 529, 718, 724), (724, 718, 717, 723), (543, 542, 716, 722), (722, 716, 715, 721), (516, 515, 714, 720), (720, 714, 713, 719), (529, 528, 712, 718), (718, 712, 711, 717), (542, 541, 710, 716), (716, 710, 709, 715), (515, 514, 708, 714), (714, 708, 707, 713), (528, 527, 706, 712), (712, 706, 705, 711), (541, 540, 704, 710), (710, 704, 703, 709), (514, 513, 702, 708), (708, 702, 701, 707), (527, 526, 698, 706), (706, 698, 697, 705), (540, 539, 696, 704), (704, 696, 695, 703), (513, 512, 699, 702), (702, 699, 700, 701), (526, 525, 694, 698), (698, 694, 693, 697), (539, 538, 692, 696), (696, 692, 691, 695), (525, 524, 690, 694), (694, 690, 689, 693), (538, 537, 688, 692), (692, 688, 687, 691), (524, 523, 686, 690), (690, 686, 685, 689), (537, 536, 684, 688), (688, 684, 683, 687), (523, 522, 682, 686), (686, 682, 681, 685), (536, 535, 680, 684), (684, 680, 679, 683), (522, 521, 676, 682), (682, 676, 675, 681), (535, 534, 677, 680), (680, 677, 678, 679), (521, 520, 673, 676), (676, 673, 674, 675), (324, 322, 832, 743), (743, 832, 831, 744), (867, 896, 830, 745), (378, 376, 829, 758), (758, 829, 828, 759), (872, 895, 827, 760), (342, 340, 826, 752), (752, 826, 825, 753), (870, 894, 824, 754), (322, 320, 820, 832), (832, 820, 819, 831), (896, 892, 818, 830), (376, 374, 817, 829), (829, 817, 816, 828), (895, 891, 815, 827), (340, 338, 814, 826), (826, 814, 813, 825), (894, 890, 812, 824), (358, 356, 823, 737), (737, 823, 822, 738), (865, 893, 821, 739), (356, 354, 805, 823), (823, 805, 804, 822), (893, 887, 803, 821), (320, 380, 769, 820), (820, 769, 768, 819), (892, 875, 767, 818), (374, 372, 811, 817), (817, 811, 810, 816), (891, 889, 809, 815), (338, 336, 808, 814), (814, 808, 807, 813), (890, 888, 806, 812), (372, 370, 799, 811), (811, 799, 798, 810), (889, 885, 797, 809), (336, 334, 796, 808), (808, 796, 795, 807), (888, 884, 794, 806), (354, 352, 802, 805), (805, 802, 801, 804), (887, 886, 800, 803), (352, 350, 787, 802), (802, 787, 786, 801), (886, 881, 785, 800), (370, 368, 793, 799), (799, 793, 792, 798), (885, 883, 791, 797), (334, 332, 790, 796), (796, 790, 789, 795), (884, 882, 788, 794), (368, 366, 781, 793), (793, 781, 780, 792), (883, 879, 779, 791), (332, 330, 778, 790), (790, 778, 777, 789), (882, 878, 776, 788), (350, 348, 784, 787), (787, 784, 783, 786), (881, 880, 782, 785), (348, 346, 766, 784), (784, 766, 765, 783), (880, 874, 764, 782), (366, 364, 775, 781), (781, 775, 774, 780), (879, 877, 773, 779), (330, 328, 772, 778), (778, 772, 771, 777), (878, 876, 770, 776), (364, 362, 751, 775), (775, 751, 750, 774), (877, 869, 749, 773), (328, 326, 748, 772), (772, 748, 747, 771), (876, 868, 746, 770), (380, 382, 763, 769), (769, 763, 762, 768), (875, 873, 761, 767), (346, 344, 757, 766), (766, 757, 756, 765), (874, 871, 755, 764), (382, 378, 758, 763), (763, 758, 759, 762), (873, 872, 760, 761), (344, 342, 752, 757), (757, 752, 753, 756), (871, 870, 754, 755), (362, 360, 742, 751), (751, 742, 741, 750), (869, 866, 740, 749), (326, 324, 743, 748), (748, 743, 744, 747), (868, 867, 745, 746), (360, 358, 737, 742), (742, 737, 738, 741), (866, 865, 739, 740), (745, 830, 864, 834), (760, 827, 863, 836), (754, 824, 862, 835), (830, 818, 860, 864), (827, 815, 859, 863), (824, 812, 858, 862), (739, 821, 861, 833), (821, 803, 855, 861), (818, 767, 843, 860), (815, 809, 857, 859), (812, 806, 856, 858), (809, 797, 853, 857), (806, 794, 852, 856), (803, 800, 854, 855), (800, 785, 849, 854), (797, 791, 851, 853), (794, 788, 850, 852), (791, 779, 847, 851), (788, 776, 846, 850), (785, 782, 848, 849), (782, 764, 842, 848), (779, 773, 845, 847), (776, 770, 844, 846), (773, 749, 839, 845), (770, 746, 838, 844), (767, 761, 841, 843), (764, 755, 840, 842), (761, 760, 836, 841), (755, 754, 835, 840), (749, 740, 837, 839), (746, 745, 834, 838), (740, 739, 833, 837), (741, 738, 865, 866), (747, 744, 867, 868), (750, 741, 866, 869), (756, 753, 870, 871), (762, 759, 872, 873), (765, 756, 871, 874), (768, 762, 873, 875), (771, 747, 868, 876), (774, 750, 869, 877), (777, 771, 876, 878), (780, 774, 877, 879), (783, 765, 874, 880), (786, 783, 880, 881), (789, 777, 878, 882), (792, 780, 879, 883), (795, 789, 882, 884), (798, 792, 883, 885), (801, 786, 881, 886), (804, 801, 886, 887), (807, 795, 884, 888), (810, 798, 885, 889), (813, 807, 888, 890), (816, 810, 889, 891), (819, 768, 875, 892), (822, 804, 887, 893), (738, 822, 893, 865), (825, 813, 890, 894), (828, 816, 891, 895), (831, 819, 892, 896), (753, 825, 894, 870), (759, 828, 895, 872), (744, 831, 896, 867)])
me_cube.polygons.foreach_set('use_smooth', [True] * 866)
me_cube.materials.append(mat_material)
me_cube.use_remesh_preserve_volume = False
me_cube.use_remesh_preserve_attributes = False
me_cube.use_mirror_vertex_groups = False
me_cube.update()

# ---- objects
ob_cube = bpy.data.objects.new('Cube', me_cube)
ob_lamp = bpy.data.objects.new('Lamp', light_lamp)
ob_camera = bpy.data.objects.new('Camera', cam_camera)

# ---- transforms, parenting, visibility, modifiers, constraints
ob_cube.location = (0.0, 0.0, 0.0)
ob_cube.lock_rotations_4d = False
ob_cube.empty_display_type = 'ARROWS'
ob_cube.lineart.crease_threshold = 0.0
_m = ob_cube.modifiers.new('Subsurf', 'SUBSURF')
_m.uv_smooth = 'PRESERVE_CORNERS'
_m.levels = 4
_m.render_levels = 4
_m.show_only_control_edges = False
ob_lamp.location = (4.076, 1.005, 5.904)
ob_lamp.rotation_euler = (0.6503, 0.05522, 1.866)
ob_lamp.lock_rotations_4d = False
ob_lamp.empty_display_type = 'ARROWS'
ob_lamp.color = (0.0, 0.0, 0.0, 0.0)
ob_lamp.lineart.crease_threshold = 0.0
ob_camera.location = (7.481, -6.508, 5.344)
ob_camera.rotation_euler = (1.109, 0.0, 0.8149)
ob_camera.lock_rotations_4d = False
ob_camera.empty_display_type = 'ARROWS'
ob_camera.color = (0.0, 0.0, 0.0, 0.0)
ob_camera.display_type = 'WIRE'
ob_camera.lineart.crease_threshold = 0.0

# ---- collection membership
col_collection_1.objects.link(ob_cube)
col_collection_1.objects.link(ob_lamp)
col_collection_1.objects.link(ob_camera)

# ---- scene / render settings (as saved in the file)
scene.camera = ob_camera
scene.frame_start = 1; scene.frame_end = 250; scene.frame_set(1)
scene.render.engine = 'BLENDER_EEVEE_NEXT'
scene.render.resolution_percentage = 50
scene.render.dither_intensity = 0.0
scene.cycles.use_denoising = False
scene.cycles.samples = 128
scene.cycles.sampling_pattern = 'TABULATED_SOBOL'
scene.cycles.use_adaptive_sampling = False
scene.cycles.use_light_tree = False
scene.cycles.blur_glossy = 0.0
scene.cycles.sample_clamp_indirect = 0.0
scene.view_settings.view_transform = 'Standard'
bpy.context.view_layer.update()
